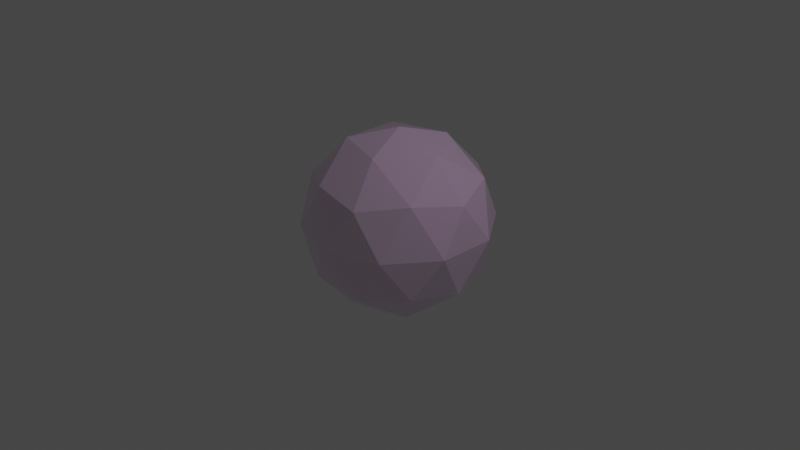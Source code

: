 # Source: NeutrophilVer1.blend  (saved by Blender 2.91.10; exported with 4.5.12 LTS)
import bpy
from mathutils import Matrix  # noqa: F401  (used for matrix-valued properties, if any)

bpy.ops.wm.read_factory_settings(use_empty=True)
scene = bpy.context.scene
scene.name = 'Scene'

# ---- collections
col_collection = bpy.data.collections.new('Collection'); scene.collection.children.link(col_collection)

# ---- materials (node trees are filled in below, after node groups)
mat_neutrophilmembrane = bpy.data.materials.new('NeutrophilMembrane')
mat_neutrophilmembrane.use_transparent_shadow = False
mat_neutrophilmembrane.use_raytrace_refraction = True
mat_neutrophilmembrane.use_screen_refraction = True
mat_neutrophilmembrane.refraction_depth = 0.05
mat_neutrophilmembrane.thickness_mode = 'SLAB'

# ---- material node trees
mat_neutrophilmembrane.use_nodes = True; mat_neutrophilmembrane.node_tree.nodes.clear()
_N = mat_neutrophilmembrane.node_tree.nodes; _L = mat_neutrophilmembrane.node_tree.links
n0 = _N.new('ShaderNodeBsdfPrincipled'); n0.name = 'Principled BSDF'; n0.location = (10, 300)
n0.distribution = 'GGX'
n0.subsurface_method = 'BURLEY'
n0.inputs[0].default_value = (0.7745, 0.4737, 0.8, 1.0)
n0.inputs[2].default_value = 0.08364
n0.inputs[3].default_value = 1.45
n0.inputs[4].default_value = 0.25
n0.inputs[27].default_value = (0.0, 0.0, 0.0, 1.0)
n0.inputs[28].default_value = 1.0
n1 = _N.new('ShaderNodeOutputMaterial'); n1.name = 'Material Output'; n1.location = (300, 300)
_L.new(n0.outputs[0], n1.inputs[0])
n1.is_active_output = True

# ---- world
world_world = bpy.data.worlds.new('World'); scene.world = world_world
world_world.use_nodes = True; world_world.node_tree.nodes.clear()
_N = world_world.node_tree.nodes; _L = world_world.node_tree.links
n0 = _N.new('ShaderNodeOutputWorld'); n0.name = 'World Output'; n0.location = (300, 300)
n1 = _N.new('ShaderNodeBackground'); n1.name = 'Background'; n1.location = (10, 300)
n1.inputs[0].default_value = (0.05088, 0.05088, 0.05088, 1.0)
_L.new(n1.outputs[0], n0.inputs[0])
n0.is_active_output = True
world_world.color = (0.05088, 0.05088, 0.05088)
world_world.use_sun_shadow = False
world_world.sun_shadow_jitter_overblur = 0.0

# ---- cameras
cam_camera = bpy.data.cameras.new('Camera')
cam_camera.clip_end = 100.0
cam_camera.ortho_scale = 7.314

# ---- lights
light_light = bpy.data.lights.new('Light', 'POINT')
light_light.transmission_factor = 0.0
light_light.energy = 1000.0
light_light.shadow_soft_size = 0.1
light_light.shadow_maximum_resolution = 0.006
light_light.use_absolute_resolution = True

# ---- meshes
me_icosphere = bpy.data.meshes.new('Icosphere')
me_icosphere.from_pydata([(0.0, 0.0, -1.0), (0.7236, -0.5257, -0.4472), (-0.2764, -0.8506, -0.4472), (-0.8944, 0.0, -0.4472), (-0.2764, 0.8506, -0.4472), (0.7236, 0.5257, -0.4472), (0.2764, -0.8506, 0.4472), (-0.7236, -0.5257, 0.4472), (-0.7236, 0.5257, 0.4472), (0.2764, 0.8506, 0.4472), (0.8944, 0.0, 0.4472), (0.0, 0.0, 1.0), (-0.1625, -0.5, -0.8507), (0.4253, -0.309, -0.8507), (0.2629, -0.809, -0.5257), (0.8506, 0.0, -0.5257), (0.4253, 0.309, -0.8507), (-0.5257, 0.0, -0.8507), (-0.6882, -0.5, -0.5257), (-0.1625, 0.5, -0.8507), (-0.6882, 0.5, -0.5257), (0.2629, 0.809, -0.5257), (0.9511, -0.309, 0.0), (0.9511, 0.309, 0.0), (0.0, -1.0, 0.0), (0.5878, -0.809, 0.0), (-0.9511, -0.309, 0.0), (-0.5878, -0.809, 0.0), (-0.5878, 0.809, 0.0), (-0.9511, 0.309, 0.0), (0.5878, 0.809, 0.0), (0.0, 1.0, 0.0), (0.6882, -0.5, 0.5257), (-0.2629, -0.809, 0.5257), (-0.8506, 0.0, 0.5257), (-0.2629, 0.809, 0.5257), (0.6882, 0.5, 0.5257), (0.1625, -0.5, 0.8507), (0.5257, 0.0, 0.8507), (-0.4253, -0.309, 0.8507), (-0.4253, 0.309, 0.8507), (0.1625, 0.5, 0.8507)], [], [(0, 13, 12), (1, 13, 15), (0, 12, 17), (0, 17, 19), (0, 19, 16), (1, 15, 22), (2, 14, 24), (3, 18, 26), (4, 20, 28), (5, 21, 30), (1, 22, 25), (2, 24, 27), (3, 26, 29), (4, 28, 31), (5, 30, 23), (6, 32, 37), (7, 33, 39), (8, 34, 40), (9, 35, 41), (10, 36, 38), (38, 41, 11), (38, 36, 41), (36, 9, 41), (41, 40, 11), (41, 35, 40), (35, 8, 40), (40, 39, 11), (40, 34, 39), (34, 7, 39), (39, 37, 11), (39, 33, 37), (33, 6, 37), (37, 38, 11), (37, 32, 38), (32, 10, 38), (23, 36, 10), (23, 30, 36), (30, 9, 36), (31, 35, 9), (31, 28, 35), (28, 8, 35), (29, 34, 8), (29, 26, 34), (26, 7, 34), (27, 33, 7), (27, 24, 33), (24, 6, 33), (25, 32, 6), (25, 22, 32), (22, 10, 32), (30, 31, 9), (30, 21, 31), (21, 4, 31), (28, 29, 8), (28, 20, 29), (20, 3, 29), (26, 27, 7), (26, 18, 27), (18, 2, 27), (24, 25, 6), (24, 14, 25), (14, 1, 25), (22, 23, 10), (22, 15, 23), (15, 5, 23), (16, 21, 5), (16, 19, 21), (19, 4, 21), (19, 20, 4), (19, 17, 20), (17, 3, 20), (17, 18, 3), (17, 12, 18), (12, 2, 18), (15, 16, 5), (15, 13, 16), (13, 0, 16), (12, 14, 2), (12, 13, 14), (13, 1, 14)])
_uv = me_icosphere.uv_layers.new(name='UVMap')
_uv.uv.foreach_set('vector', [0.8182, 0.0, 0.7727, 0.07873, 0.8636, 0.07873, 0.7273, 0.1575, 0.6818, 0.07873, 0.6364, 0.1575, 0.09091, 0.0, 0.04545, 0.07873, 0.1364, 0.07873, 0.2727, 0.0, 0.2273, 0.07873, 0.3182, 0.07873, 0.4545, 0.0, 0.4091, 0.07873, 0.5, 0.07873, 0.7273, 0.1575, 0.6364, 0.1575, 0.6818, 0.2362, 0.9091, 0.1575, 0.8182, 0.1575, 0.8636, 0.2362, 0.1818, 0.1575, 0.09091, 0.1575, 0.1364, 0.2362, 0.3636, 0.1575, 0.2727, 0.1575, 0.3182, 0.2362, 0.5455, 0.1575, 0.4545, 0.1575, 0.5, 0.2362, 0.7273, 0.1575, 0.6818, 0.2362, 0.7727, 0.2362, 0.9091, 0.1575, 0.8636, 0.2362, 0.9545, 0.2362, 0.1818, 0.1575, 0.1364, 0.2362, 0.2273, 0.2362, 0.3636, 0.1575, 0.3182, 0.2362, 0.4091, 0.2362, 0.5455, 0.1575, 0.5, 0.2362, 0.5909, 0.2362, 0.8182, 0.3149, 0.7273, 0.3149, 0.7727, 0.3937, 1.0, 0.3149, 0.9091, 0.3149, 0.9545, 0.3937, 0.2727, 0.3149, 0.1818, 0.3149, 0.2273, 0.3937, 0.4545, 0.3149, 0.3636, 0.3149, 0.4091, 0.3937, 0.6364, 0.3149, 0.5455, 0.3149, 0.5909, 0.3937, 0.5909, 0.3937, 0.5, 0.3937, 0.5455, 0.4724, 0.5909, 0.3937, 0.5455, 0.3149, 0.5, 0.3937, 0.5455, 0.3149, 0.4545, 0.3149, 0.5, 0.3937, 0.4091, 0.3937, 0.3182, 0.3937, 0.3636, 0.4724, 0.4091, 0.3937, 0.3636, 0.3149, 0.3182, 0.3937, 0.3636, 0.3149, 0.2727, 0.3149, 0.3182, 0.3937, 0.2273, 0.3937, 0.1364, 0.3937, 0.1818, 0.4724, 0.2273, 0.3937, 0.1818, 0.3149, 0.1364, 0.3937, 0.1818, 0.3149, 0.09091, 0.3149, 0.1364, 0.3937, 0.9545, 0.3937, 0.8636, 0.3937, 0.9091, 0.4724, 0.9545, 0.3937, 0.9091, 0.3149, 0.8636, 0.3937, 0.9091, 0.3149, 0.8182, 0.3149, 0.8636, 0.3937, 0.7727, 0.3937, 0.6818, 0.3937, 0.7273, 0.4724, 0.7727, 0.3937, 0.7273, 0.3149, 0.6818, 0.3937, 0.7273, 0.3149, 0.6364, 0.3149, 0.6818, 0.3937, 0.5909, 0.2362, 0.5455, 0.3149, 0.6364, 0.3149, 0.5909, 0.2362, 0.5, 0.2362, 0.5455, 0.3149, 0.5, 0.2362, 0.4545, 0.3149, 0.5455, 0.3149, 0.4091, 0.2362, 0.3636, 0.3149, 0.4545, 0.3149, 0.4091, 0.2362, 0.3182, 0.2362, 0.3636, 0.3149, 0.3182, 0.2362, 0.2727, 0.3149, 0.3636, 0.3149, 0.2273, 0.2362, 0.1818, 0.3149, 0.2727, 0.3149, 0.2273, 0.2362, 0.1364, 0.2362, 0.1818, 0.3149, 0.1364, 0.2362, 0.09091, 0.3149, 0.1818, 0.3149, 0.9545, 0.2362, 0.9091, 0.3149, 1.0, 0.3149, 0.9545, 0.2362, 0.8636, 0.2362, 0.9091, 0.3149, 0.8636, 0.2362, 0.8182, 0.3149, 0.9091, 0.3149, 0.7727, 0.2362, 0.7273, 0.3149, 0.8182, 0.3149, 0.7727, 0.2362, 0.6818, 0.2362, 0.7273, 0.3149, 0.6818, 0.2362, 0.6364, 0.3149, 0.7273, 0.3149, 0.5, 0.2362, 0.4091, 0.2362, 0.4545, 0.3149, 0.5, 0.2362, 0.4545, 0.1575, 0.4091, 0.2362, 0.4545, 0.1575, 0.3636, 0.1575, 0.4091, 0.2362, 0.3182, 0.2362, 0.2273, 0.2362, 0.2727, 0.3149, 0.3182, 0.2362, 0.2727, 0.1575, 0.2273, 0.2362, 0.2727, 0.1575, 0.1818, 0.1575, 0.2273, 0.2362, 0.1364, 0.2362, 0.04545, 0.2362, 0.09091, 0.3149, 0.1364, 0.2362, 0.09091, 0.1575, 0.04545, 0.2362, 0.09091, 0.1575, 0.0, 0.1575, 0.04545, 0.2362, 0.8636, 0.2362, 0.7727, 0.2362, 0.8182, 0.3149, 0.8636, 0.2362, 0.8182, 0.1575, 0.7727, 0.2362, 0.8182, 0.1575, 0.7273, 0.1575, 0.7727, 0.2362, 0.6818, 0.2362, 0.5909, 0.2362, 0.6364, 0.3149, 0.6818, 0.2362, 0.6364, 0.1575, 0.5909, 0.2362, 0.6364, 0.1575, 0.5455, 0.1575, 0.5909, 0.2362, 0.5, 0.07873, 0.4545, 0.1575, 0.5455, 0.1575, 0.5, 0.07873, 0.4091, 0.07873, 0.4545, 0.1575, 0.4091, 0.07873, 0.3636, 0.1575, 0.4545, 0.1575, 0.3182, 0.07873, 0.2727, 0.1575, 0.3636, 0.1575, 0.3182, 0.07873, 0.2273, 0.07873, 0.2727, 0.1575, 0.2273, 0.07873, 0.1818, 0.1575, 0.2727, 0.1575, 0.1364, 0.07873, 0.09091, 0.1575, 0.1818, 0.1575, 0.1364, 0.07873, 0.04545, 0.07873, 0.09091, 0.1575, 0.04545, 0.07873, 0.0, 0.1575, 0.09091, 0.1575, 0.6364, 0.1575, 0.5909, 0.07873, 0.5455, 0.1575, 0.6364, 0.1575, 0.6818, 0.07873, 0.5909, 0.07873, 0.6818, 0.07873, 0.6364, 0.0, 0.5909, 0.07873, 0.8636, 0.07873, 0.8182, 0.1575, 0.9091, 0.1575, 0.8636, 0.07873, 0.7727, 0.07873, 0.8182, 0.1575, 0.7727, 0.07873, 0.7273, 0.1575, 0.8182, 0.1575])
me_icosphere.materials.append(mat_neutrophilmembrane)
me_icosphere.use_remesh_fix_poles = True
me_icosphere.use_remesh_preserve_attributes = False
me_icosphere.use_mirror_vertex_groups = False
me_icosphere.update()

# ---- objects
ob_light = bpy.data.objects.new('Light', light_light)
ob_camera = bpy.data.objects.new('Camera', cam_camera)
ob_neutrophilmembrane = bpy.data.objects.new('NeutrophilMembrane', me_icosphere)

# ---- transforms, parenting, visibility, modifiers, constraints
ob_light.location = (4.076, 1.005, 5.904)
ob_light.rotation_euler = (0.6503, 0.05522, 1.866)
ob_light.lock_rotations_4d = False
ob_light.empty_display_type = 'ARROWS'
ob_light.color = (0.0, 0.0, 0.0, 0.0)
ob_light.lineart.crease_threshold = 0.0
ob_camera.location = (7.359, -6.926, 4.958)
ob_camera.rotation_euler = (1.109, 0.0, 0.8149)
ob_camera.lock_rotations_4d = False
ob_camera.empty_display_type = 'ARROWS'
ob_camera.color = (0.0, 0.0, 0.0, 0.0)
ob_camera.display_type = 'WIRE'
ob_camera.lineart.crease_threshold = 0.0
ob_neutrophilmembrane.location = (0.0, 0.0, 0.0)
ob_neutrophilmembrane.lineart.crease_threshold = 0.0

# ---- collection membership
col_collection.objects.link(ob_light)
col_collection.objects.link(ob_camera)
col_collection.objects.link(ob_neutrophilmembrane)

# ---- scene / render settings (as saved in the file)
scene.camera = ob_camera
scene.frame_start = 1; scene.frame_end = 250; scene.frame_set(1)
scene.render.engine = 'BLENDER_EEVEE_NEXT'
scene.cycles.use_denoising = False
scene.cycles.samples = 128
scene.cycles.sampling_pattern = 'TABULATED_SOBOL'
scene.cycles.use_adaptive_sampling = False
scene.cycles.use_light_tree = False
scene.view_settings.view_transform = 'Filmic'
bpy.context.view_layer.update()
